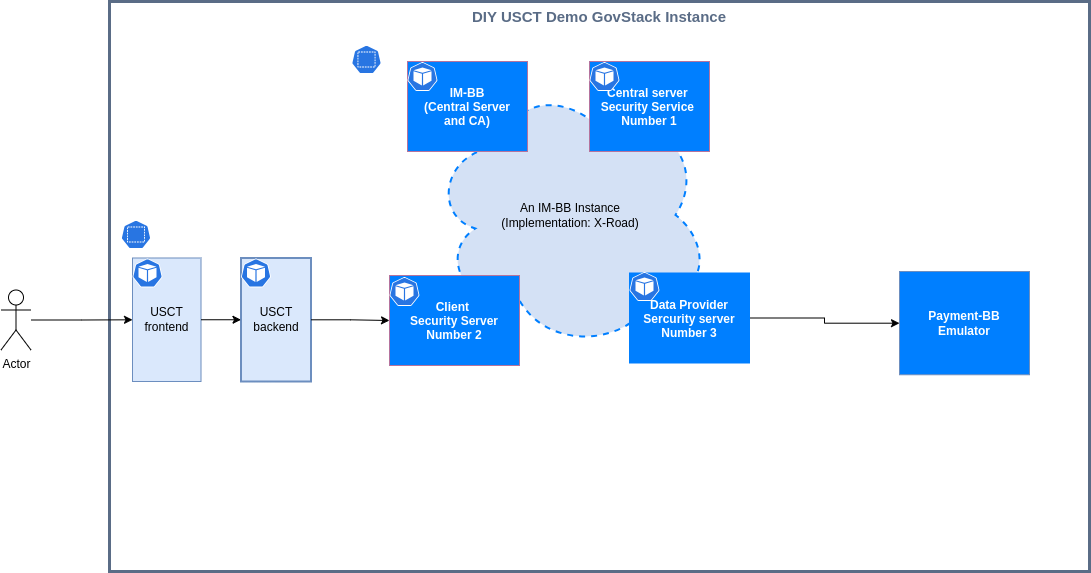

The diagram above was exported from draw.io. Its source (the exported page's mxGraphModel, read from the mxfile embedded in the PNG):
<mxGraphModel dx="1674" dy="870" grid="1" gridSize="10" guides="1" tooltips="1" connect="1" arrows="1" fold="1" page="1" pageScale="1" pageWidth="1654" pageHeight="1169" math="0" shadow="0">
  <root>
    <mxCell id="0" />
    <mxCell id="Q0Yjh6xLy2NTyvYMFKkn-33" value="Untitled Layer" style="" parent="0" />
    <mxCell id="Q0Yjh6xLy2NTyvYMFKkn-1" value="DIY USCT Demo GovStack Instance" style="fillColor=none;strokeColor=#5A6C86;verticalAlign=top;fontStyle=1;fontColor=#5A6C86;movable=1;resizable=1;rotatable=1;deletable=1;editable=1;connectable=1;fontSize=15;strokeWidth=3;" parent="Q0Yjh6xLy2NTyvYMFKkn-33" vertex="1">
      <mxGeometry x="200" y="320" width="980" height="570" as="geometry" />
    </mxCell>
    <mxCell id="cqEpfb_VZg1FHpfT1Lc4-41" value="USCT&lt;br&gt;frontend" style="whiteSpace=wrap;html=1;comic=0;gradientDirection=west;strokeColor=#6c8ebf;fillColor=#dae8fc;" parent="Q0Yjh6xLy2NTyvYMFKkn-33" vertex="1">
      <mxGeometry x="223" y="576.5" width="68.5" height="123.5" as="geometry" />
    </mxCell>
    <mxCell id="Q0Yjh6xLy2NTyvYMFKkn-36" value="USCT backend" style="rounded=0;whiteSpace=wrap;html=1;strokeColor=#6c8ebf;strokeWidth=2;fillColor=#dae8fc;" parent="Q0Yjh6xLy2NTyvYMFKkn-33" vertex="1">
      <mxGeometry x="331.5" y="576.5" width="70" height="123.5" as="geometry" />
    </mxCell>
    <mxCell id="Q0Yjh6xLy2NTyvYMFKkn-37" style="edgeStyle=orthogonalEdgeStyle;rounded=0;orthogonalLoop=1;jettySize=auto;html=1;startArrow=none;startFill=0;entryX=0;entryY=0.5;entryDx=0;entryDy=0;" parent="Q0Yjh6xLy2NTyvYMFKkn-33" source="Q0Yjh6xLy2NTyvYMFKkn-36" target="Q0Yjh6xLy2NTyvYMFKkn-16" edge="1">
      <mxGeometry relative="1" as="geometry">
        <mxPoint x="500" y="789" as="targetPoint" />
      </mxGeometry>
    </mxCell>
    <mxCell id="cqEpfb_VZg1FHpfT1Lc4-3" value="" style="sketch=0;html=1;dashed=0;whitespace=wrap;fillColor=#2875E2;strokeColor=#ffffff;points=[[0.005,0.63,0],[0.1,0.2,0],[0.9,0.2,0],[0.5,0,0],[0.995,0.63,0],[0.72,0.99,0],[0.5,1,0],[0.28,0.99,0]];verticalLabelPosition=bottom;align=center;verticalAlign=top;shape=mxgraph.kubernetes.icon;prIcon=pod" parent="Q0Yjh6xLy2NTyvYMFKkn-33" vertex="1">
      <mxGeometry x="223" y="576.5" width="30" height="30" as="geometry" />
    </mxCell>
    <mxCell id="cqEpfb_VZg1FHpfT1Lc4-42" style="edgeStyle=orthogonalEdgeStyle;rounded=0;orthogonalLoop=1;jettySize=auto;html=1;" parent="Q0Yjh6xLy2NTyvYMFKkn-33" source="cqEpfb_VZg1FHpfT1Lc4-41" target="Q0Yjh6xLy2NTyvYMFKkn-36" edge="1">
      <mxGeometry relative="1" as="geometry" />
    </mxCell>
    <mxCell id="YOBmrsyWQUuroBLG3FYH-1" value="" style="sketch=0;html=1;dashed=0;whitespace=wrap;fillColor=#2875E2;strokeColor=#ffffff;points=[[0.005,0.63,0],[0.1,0.2,0],[0.9,0.2,0],[0.5,0,0],[0.995,0.63,0],[0.72,0.99,0],[0.5,1,0],[0.28,0.99,0]];verticalLabelPosition=bottom;align=center;verticalAlign=top;shape=mxgraph.kubernetes.icon;prIcon=pod" parent="Q0Yjh6xLy2NTyvYMFKkn-33" vertex="1">
      <mxGeometry x="331.5" y="576.5" width="30" height="30" as="geometry" />
    </mxCell>
    <mxCell id="YOBmrsyWQUuroBLG3FYH-10" style="edgeStyle=orthogonalEdgeStyle;rounded=0;orthogonalLoop=1;jettySize=auto;html=1;" parent="Q0Yjh6xLy2NTyvYMFKkn-33" source="YOBmrsyWQUuroBLG3FYH-9" target="cqEpfb_VZg1FHpfT1Lc4-41" edge="1">
      <mxGeometry relative="1" as="geometry" />
    </mxCell>
    <mxCell id="YOBmrsyWQUuroBLG3FYH-9" value="Actor" style="shape=umlActor;verticalLabelPosition=bottom;verticalAlign=top;html=1;outlineConnect=0;" parent="Q0Yjh6xLy2NTyvYMFKkn-33" vertex="1">
      <mxGeometry x="91.5" y="608.5" width="30" height="60" as="geometry" />
    </mxCell>
    <mxCell id="YOBmrsyWQUuroBLG3FYH-12" value="An IM-BB Instance&lt;br&gt;(Implementation: X-Road)" style="ellipse;shape=cloud;whiteSpace=wrap;html=1;dashed=1;fillColor=#D4E1F5;strokeWidth=2;strokeColor=#007FFF;" parent="Q0Yjh6xLy2NTyvYMFKkn-33" vertex="1">
      <mxGeometry x="521" y="398.5" width="280" height="270" as="geometry" />
    </mxCell>
    <mxCell id="YOBmrsyWQUuroBLG3FYH-20" value="" style="sketch=0;html=1;dashed=0;whitespace=wrap;fillColor=#2875E2;strokeColor=#ffffff;points=[[0.005,0.63,0],[0.1,0.2,0],[0.9,0.2,0],[0.5,0,0],[0.995,0.63,0],[0.72,0.99,0],[0.5,1,0],[0.28,0.99,0]];verticalLabelPosition=bottom;align=center;verticalAlign=top;shape=mxgraph.kubernetes.icon;prIcon=ns" parent="Q0Yjh6xLy2NTyvYMFKkn-33" vertex="1">
      <mxGeometry x="442" y="360" width="30" height="36" as="geometry" />
    </mxCell>
    <mxCell id="YOBmrsyWQUuroBLG3FYH-22" value="" style="sketch=0;html=1;dashed=0;whitespace=wrap;fillColor=#2875E2;strokeColor=#ffffff;points=[[0.005,0.63,0],[0.1,0.2,0],[0.9,0.2,0],[0.5,0,0],[0.995,0.63,0],[0.72,0.99,0],[0.5,1,0],[0.28,0.99,0]];verticalLabelPosition=bottom;align=center;verticalAlign=top;shape=mxgraph.kubernetes.icon;prIcon=ns" parent="Q0Yjh6xLy2NTyvYMFKkn-33" vertex="1">
      <mxGeometry x="211.5" y="535" width="30" height="36" as="geometry" />
    </mxCell>
    <mxCell id="OQcWK_8u-Sep2UVZEizS-1" value="Payment-BB&lt;br&gt;Emulator" style="rounded=0;whiteSpace=wrap;html=1;fillColor=#007FFF;strokeColor=#6c8ebf;fontColor=#FFFFFF;fontStyle=1" parent="Q0Yjh6xLy2NTyvYMFKkn-33" vertex="1">
      <mxGeometry x="990" y="590" width="130" height="103.25" as="geometry" />
    </mxCell>
    <mxCell id="vBjiJJ2jD66sR5ErntW7-2" style="edgeStyle=orthogonalEdgeStyle;rounded=0;orthogonalLoop=1;jettySize=auto;html=1;" edge="1" parent="Q0Yjh6xLy2NTyvYMFKkn-33" source="Q0Yjh6xLy2NTyvYMFKkn-21" target="OQcWK_8u-Sep2UVZEizS-1">
      <mxGeometry relative="1" as="geometry" />
    </mxCell>
    <mxCell id="1" parent="0" />
    <mxCell id="Q0Yjh6xLy2NTyvYMFKkn-16" value="Client &#10;Security Server&#10;Number 2" style="fillColor=#007FFF;strokeColor=#B5739D;verticalAlign=middle;fontStyle=1;strokeWidth=1;fontColor=#FFFFFF;" parent="1" vertex="1">
      <mxGeometry x="480" y="594" width="130" height="90" as="geometry" />
    </mxCell>
    <mxCell id="Q0Yjh6xLy2NTyvYMFKkn-4" value="IM-BB &#10;(Central Server &#10;and CA)" style="fillColor=#007FFF;strokeColor=#B5739D;verticalAlign=middle;fontStyle=1;strokeWidth=1;fontColor=#FFFFFF;" parent="1" vertex="1">
      <mxGeometry x="498" y="380" width="120" height="90" as="geometry" />
    </mxCell>
    <mxCell id="Q0Yjh6xLy2NTyvYMFKkn-2" value="" style="sketch=0;html=1;dashed=0;whitespace=wrap;fillColor=#2875E2;strokeColor=#ffffff;points=[[0.005,0.63,0],[0.1,0.2,0],[0.9,0.2,0],[0.5,0,0],[0.995,0.63,0],[0.72,0.99,0],[0.5,1,0],[0.28,0.99,0]];shape=mxgraph.kubernetes.icon;prIcon=pod" parent="1" vertex="1">
      <mxGeometry x="498" y="380" width="30" height="30" as="geometry" />
    </mxCell>
    <mxCell id="Q0Yjh6xLy2NTyvYMFKkn-15" value="" style="sketch=0;html=1;dashed=0;whitespace=wrap;fillColor=#2875E2;strokeColor=#ffffff;points=[[0.005,0.63,0],[0.1,0.2,0],[0.9,0.2,0],[0.5,0,0],[0.995,0.63,0],[0.72,0.99,0],[0.5,1,0],[0.28,0.99,0]];shape=mxgraph.kubernetes.icon;prIcon=pod" parent="1" vertex="1">
      <mxGeometry x="480" y="595" width="30" height="30" as="geometry" />
    </mxCell>
    <mxCell id="Q0Yjh6xLy2NTyvYMFKkn-21" value="Data Provider&#10;Sercurity server&#10;Number 3" style="fillColor=#007FFF;strokeColor=#007FFF;verticalAlign=middle;fontStyle=1;strokeWidth=1;fontColor=#FFFFFF;" parent="1" vertex="1">
      <mxGeometry x="720" y="591.5" width="120" height="90" as="geometry" />
    </mxCell>
    <mxCell id="Q0Yjh6xLy2NTyvYMFKkn-23" value="" style="sketch=0;html=1;dashed=0;whitespace=wrap;fillColor=#2875E2;strokeColor=#ffffff;points=[[0.005,0.63,0],[0.1,0.2,0],[0.9,0.2,0],[0.5,0,0],[0.995,0.63,0],[0.72,0.99,0],[0.5,1,0],[0.28,0.99,0]];shape=mxgraph.kubernetes.icon;prIcon=pod" parent="1" vertex="1">
      <mxGeometry x="720" y="590" width="30" height="30" as="geometry" />
    </mxCell>
    <mxCell id="cqEpfb_VZg1FHpfT1Lc4-32" value="Central server &#10;Security Service &#10;Number 1" style="fillColor=#007FFF;strokeColor=#B5739D;verticalAlign=middle;fontStyle=1;strokeWidth=1;fontColor=#FFFFFF;" parent="1" vertex="1">
      <mxGeometry x="680" y="380" width="120" height="90" as="geometry" />
    </mxCell>
    <mxCell id="L3gPS8FOQiuoAp4lsbKn-1" value="" style="sketch=0;html=1;dashed=0;whitespace=wrap;fillColor=#2875E2;strokeColor=#ffffff;points=[[0.005,0.63,0],[0.1,0.2,0],[0.9,0.2,0],[0.5,0,0],[0.995,0.63,0],[0.72,0.99,0],[0.5,1,0],[0.28,0.99,0]];shape=mxgraph.kubernetes.icon;prIcon=pod" parent="1" vertex="1">
      <mxGeometry x="680" y="380" width="30" height="30" as="geometry" />
    </mxCell>
  </root>
</mxGraphModel>